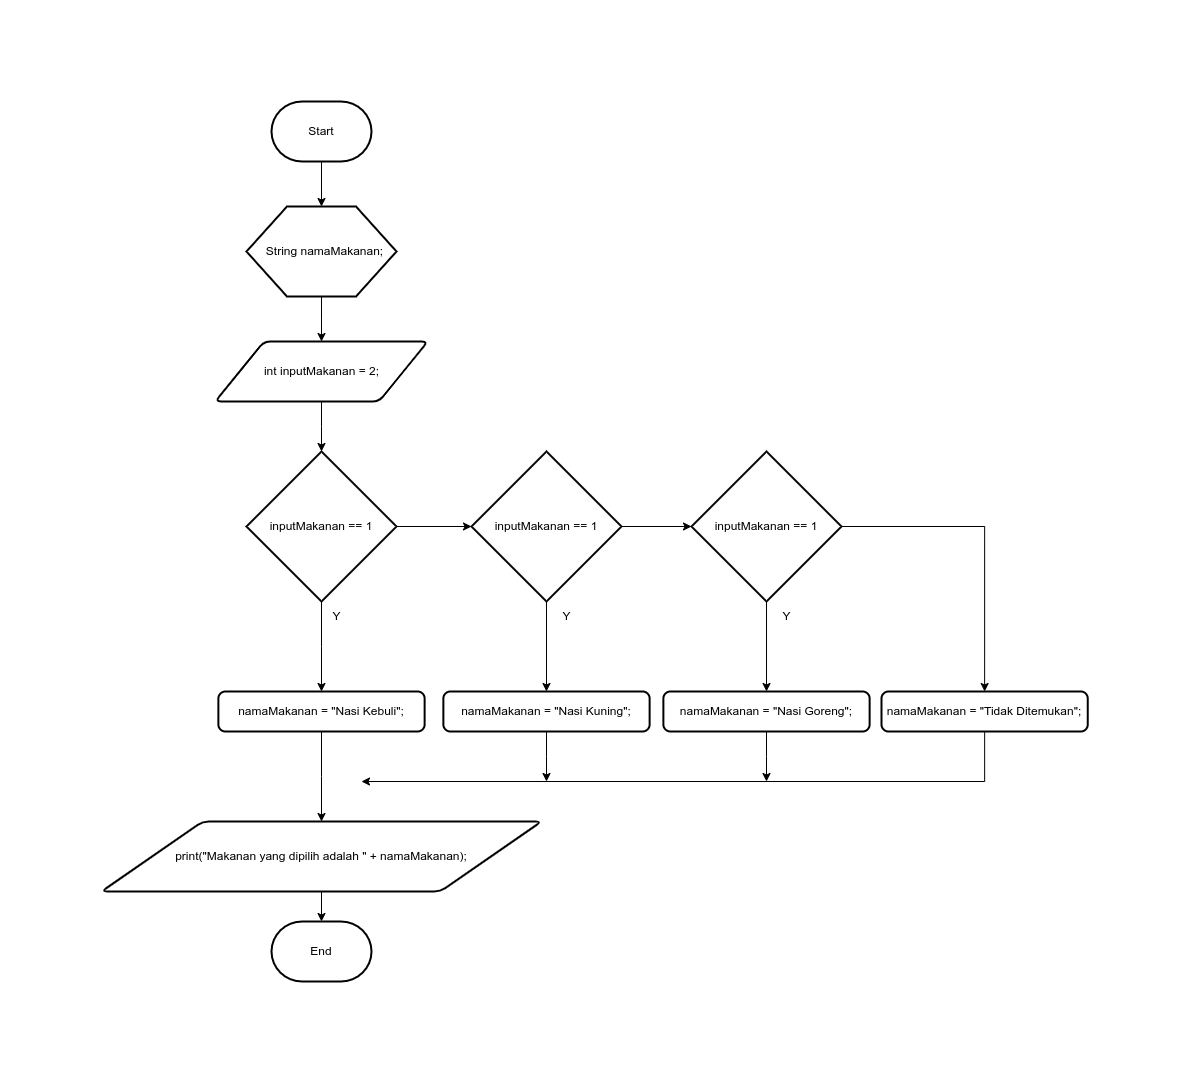

The diagram above was exported from draw.io. Its source (the exported page's mxGraphModel, read from the mxfile embedded in the PNG):
<mxGraphModel dx="1240" dy="617" grid="1" gridSize="10" guides="1" tooltips="1" connect="1" arrows="1" fold="1" page="1" pageScale="1" pageWidth="1169" pageHeight="827" math="0" shadow="0">
  <root>
    <mxCell id="0" />
    <mxCell id="1" parent="0" />
    <mxCell id="RjmSgv_3tQz3rxhAeTf0-4" style="edgeStyle=orthogonalEdgeStyle;rounded=0;orthogonalLoop=1;jettySize=auto;html=1;" edge="1" parent="1" source="RjmSgv_3tQz3rxhAeTf0-1" target="RjmSgv_3tQz3rxhAeTf0-2">
      <mxGeometry relative="1" as="geometry" />
    </mxCell>
    <mxCell id="RjmSgv_3tQz3rxhAeTf0-1" value="Start" style="strokeWidth=2;html=1;shape=mxgraph.flowchart.terminator;whiteSpace=wrap;" vertex="1" parent="1">
      <mxGeometry x="410" y="10" width="100" height="60" as="geometry" />
    </mxCell>
    <mxCell id="RjmSgv_3tQz3rxhAeTf0-6" style="edgeStyle=orthogonalEdgeStyle;rounded=0;orthogonalLoop=1;jettySize=auto;html=1;" edge="1" parent="1" source="RjmSgv_3tQz3rxhAeTf0-2" target="RjmSgv_3tQz3rxhAeTf0-5">
      <mxGeometry relative="1" as="geometry" />
    </mxCell>
    <mxCell id="RjmSgv_3tQz3rxhAeTf0-2" value="" style="verticalLabelPosition=bottom;verticalAlign=top;html=1;shape=hexagon;perimeter=hexagonPerimeter2;arcSize=6;size=0.27;strokeWidth=2;" vertex="1" parent="1">
      <mxGeometry x="385" y="115" width="150" height="90" as="geometry" />
    </mxCell>
    <mxCell id="RjmSgv_3tQz3rxhAeTf0-3" value="String namaMakanan;" style="text;html=1;align=center;verticalAlign=middle;resizable=0;points=[];autosize=1;strokeColor=none;fillColor=none;" vertex="1" parent="1">
      <mxGeometry x="393.34000000000003" y="145" width="140" height="30" as="geometry" />
    </mxCell>
    <mxCell id="RjmSgv_3tQz3rxhAeTf0-8" style="edgeStyle=orthogonalEdgeStyle;rounded=0;orthogonalLoop=1;jettySize=auto;html=1;" edge="1" parent="1" source="RjmSgv_3tQz3rxhAeTf0-5" target="RjmSgv_3tQz3rxhAeTf0-7">
      <mxGeometry relative="1" as="geometry" />
    </mxCell>
    <mxCell id="RjmSgv_3tQz3rxhAeTf0-5" value="int inputMakanan = 2;" style="shape=parallelogram;html=1;strokeWidth=2;perimeter=parallelogramPerimeter;whiteSpace=wrap;rounded=1;arcSize=12;size=0.23;" vertex="1" parent="1">
      <mxGeometry x="353.75" y="250" width="212.5" height="60" as="geometry" />
    </mxCell>
    <mxCell id="RjmSgv_3tQz3rxhAeTf0-11" style="edgeStyle=orthogonalEdgeStyle;rounded=0;orthogonalLoop=1;jettySize=auto;html=1;entryX=0;entryY=0.5;entryDx=0;entryDy=0;entryPerimeter=0;" edge="1" parent="1" source="RjmSgv_3tQz3rxhAeTf0-7" target="RjmSgv_3tQz3rxhAeTf0-9">
      <mxGeometry relative="1" as="geometry" />
    </mxCell>
    <mxCell id="RjmSgv_3tQz3rxhAeTf0-14" style="edgeStyle=orthogonalEdgeStyle;rounded=0;orthogonalLoop=1;jettySize=auto;html=1;" edge="1" parent="1" source="RjmSgv_3tQz3rxhAeTf0-7" target="RjmSgv_3tQz3rxhAeTf0-13">
      <mxGeometry relative="1" as="geometry" />
    </mxCell>
    <mxCell id="RjmSgv_3tQz3rxhAeTf0-7" value="inputMakanan == 1" style="strokeWidth=2;html=1;shape=mxgraph.flowchart.decision;whiteSpace=wrap;" vertex="1" parent="1">
      <mxGeometry x="385" y="360" width="150" height="150" as="geometry" />
    </mxCell>
    <mxCell id="RjmSgv_3tQz3rxhAeTf0-12" style="edgeStyle=orthogonalEdgeStyle;rounded=0;orthogonalLoop=1;jettySize=auto;html=1;entryX=0;entryY=0.5;entryDx=0;entryDy=0;entryPerimeter=0;" edge="1" parent="1" source="RjmSgv_3tQz3rxhAeTf0-9" target="RjmSgv_3tQz3rxhAeTf0-10">
      <mxGeometry relative="1" as="geometry" />
    </mxCell>
    <mxCell id="RjmSgv_3tQz3rxhAeTf0-16" style="edgeStyle=orthogonalEdgeStyle;rounded=0;orthogonalLoop=1;jettySize=auto;html=1;entryX=0.5;entryY=0;entryDx=0;entryDy=0;" edge="1" parent="1" source="RjmSgv_3tQz3rxhAeTf0-9" target="RjmSgv_3tQz3rxhAeTf0-15">
      <mxGeometry relative="1" as="geometry" />
    </mxCell>
    <mxCell id="RjmSgv_3tQz3rxhAeTf0-9" value="inputMakanan == 1" style="strokeWidth=2;html=1;shape=mxgraph.flowchart.decision;whiteSpace=wrap;" vertex="1" parent="1">
      <mxGeometry x="610" y="360" width="150" height="150" as="geometry" />
    </mxCell>
    <mxCell id="RjmSgv_3tQz3rxhAeTf0-18" style="edgeStyle=orthogonalEdgeStyle;rounded=0;orthogonalLoop=1;jettySize=auto;html=1;entryX=0.5;entryY=0;entryDx=0;entryDy=0;" edge="1" parent="1" source="RjmSgv_3tQz3rxhAeTf0-10" target="RjmSgv_3tQz3rxhAeTf0-17">
      <mxGeometry relative="1" as="geometry" />
    </mxCell>
    <mxCell id="RjmSgv_3tQz3rxhAeTf0-20" style="edgeStyle=orthogonalEdgeStyle;rounded=0;orthogonalLoop=1;jettySize=auto;html=1;entryX=0.5;entryY=0;entryDx=0;entryDy=0;" edge="1" parent="1" source="RjmSgv_3tQz3rxhAeTf0-10" target="RjmSgv_3tQz3rxhAeTf0-19">
      <mxGeometry relative="1" as="geometry" />
    </mxCell>
    <mxCell id="RjmSgv_3tQz3rxhAeTf0-10" value="inputMakanan == 1" style="strokeWidth=2;html=1;shape=mxgraph.flowchart.decision;whiteSpace=wrap;" vertex="1" parent="1">
      <mxGeometry x="830" y="360" width="150" height="150" as="geometry" />
    </mxCell>
    <mxCell id="RjmSgv_3tQz3rxhAeTf0-27" style="edgeStyle=orthogonalEdgeStyle;rounded=0;orthogonalLoop=1;jettySize=auto;html=1;" edge="1" parent="1" source="RjmSgv_3tQz3rxhAeTf0-13" target="RjmSgv_3tQz3rxhAeTf0-26">
      <mxGeometry relative="1" as="geometry" />
    </mxCell>
    <mxCell id="RjmSgv_3tQz3rxhAeTf0-13" value="namaMakanan = &quot;Nasi Kebuli&quot;;" style="rounded=1;whiteSpace=wrap;html=1;absoluteArcSize=1;arcSize=14;strokeWidth=2;" vertex="1" parent="1">
      <mxGeometry x="356.88" y="600" width="206.25" height="40" as="geometry" />
    </mxCell>
    <mxCell id="RjmSgv_3tQz3rxhAeTf0-29" style="edgeStyle=orthogonalEdgeStyle;rounded=0;orthogonalLoop=1;jettySize=auto;html=1;" edge="1" parent="1" source="RjmSgv_3tQz3rxhAeTf0-15">
      <mxGeometry relative="1" as="geometry">
        <mxPoint x="684.9949999999997" y="690" as="targetPoint" />
      </mxGeometry>
    </mxCell>
    <mxCell id="RjmSgv_3tQz3rxhAeTf0-15" value="namaMakanan = &quot;Nasi Kuning&quot;;" style="rounded=1;whiteSpace=wrap;html=1;absoluteArcSize=1;arcSize=14;strokeWidth=2;" vertex="1" parent="1">
      <mxGeometry x="581.87" y="600" width="206.25" height="40" as="geometry" />
    </mxCell>
    <mxCell id="RjmSgv_3tQz3rxhAeTf0-30" style="edgeStyle=orthogonalEdgeStyle;rounded=0;orthogonalLoop=1;jettySize=auto;html=1;" edge="1" parent="1" source="RjmSgv_3tQz3rxhAeTf0-17">
      <mxGeometry relative="1" as="geometry">
        <mxPoint x="905.0050000000001" y="690" as="targetPoint" />
      </mxGeometry>
    </mxCell>
    <mxCell id="RjmSgv_3tQz3rxhAeTf0-17" value="namaMakanan = &quot;Nasi Goreng&quot;;" style="rounded=1;whiteSpace=wrap;html=1;absoluteArcSize=1;arcSize=14;strokeWidth=2;" vertex="1" parent="1">
      <mxGeometry x="801.88" y="600" width="206.25" height="40" as="geometry" />
    </mxCell>
    <mxCell id="RjmSgv_3tQz3rxhAeTf0-28" style="edgeStyle=orthogonalEdgeStyle;rounded=0;orthogonalLoop=1;jettySize=auto;html=1;" edge="1" parent="1" source="RjmSgv_3tQz3rxhAeTf0-19">
      <mxGeometry relative="1" as="geometry">
        <mxPoint x="500" y="690" as="targetPoint" />
        <Array as="points">
          <mxPoint x="1123" y="690" />
        </Array>
      </mxGeometry>
    </mxCell>
    <mxCell id="RjmSgv_3tQz3rxhAeTf0-19" value="namaMakanan = &quot;Tidak Ditemukan&quot;;" style="rounded=1;whiteSpace=wrap;html=1;absoluteArcSize=1;arcSize=14;strokeWidth=2;" vertex="1" parent="1">
      <mxGeometry x="1020" y="600" width="206.25" height="40" as="geometry" />
    </mxCell>
    <mxCell id="RjmSgv_3tQz3rxhAeTf0-21" value="Y" style="text;html=1;align=center;verticalAlign=middle;resizable=0;points=[];autosize=1;strokeColor=none;fillColor=none;" vertex="1" parent="1">
      <mxGeometry x="460" y="510" width="30" height="30" as="geometry" />
    </mxCell>
    <mxCell id="RjmSgv_3tQz3rxhAeTf0-22" value="Y" style="text;html=1;align=center;verticalAlign=middle;resizable=0;points=[];autosize=1;strokeColor=none;fillColor=none;" vertex="1" parent="1">
      <mxGeometry x="690" y="510" width="30" height="30" as="geometry" />
    </mxCell>
    <mxCell id="RjmSgv_3tQz3rxhAeTf0-25" value="Y" style="text;html=1;align=center;verticalAlign=middle;resizable=0;points=[];autosize=1;strokeColor=none;fillColor=none;" vertex="1" parent="1">
      <mxGeometry x="910" y="510" width="30" height="30" as="geometry" />
    </mxCell>
    <mxCell id="RjmSgv_3tQz3rxhAeTf0-32" style="edgeStyle=orthogonalEdgeStyle;rounded=0;orthogonalLoop=1;jettySize=auto;html=1;" edge="1" parent="1" source="RjmSgv_3tQz3rxhAeTf0-26" target="RjmSgv_3tQz3rxhAeTf0-31">
      <mxGeometry relative="1" as="geometry" />
    </mxCell>
    <mxCell id="RjmSgv_3tQz3rxhAeTf0-26" value="print(&quot;Makanan yang dipilih adalah &quot; + namaMakanan);" style="shape=parallelogram;html=1;strokeWidth=2;perimeter=parallelogramPerimeter;whiteSpace=wrap;rounded=1;arcSize=12;size=0.23;" vertex="1" parent="1">
      <mxGeometry x="240" y="730" width="440" height="70" as="geometry" />
    </mxCell>
    <mxCell id="RjmSgv_3tQz3rxhAeTf0-31" value="End" style="strokeWidth=2;html=1;shape=mxgraph.flowchart.terminator;whiteSpace=wrap;" vertex="1" parent="1">
      <mxGeometry x="410" y="830" width="100" height="60" as="geometry" />
    </mxCell>
  </root>
</mxGraphModel>